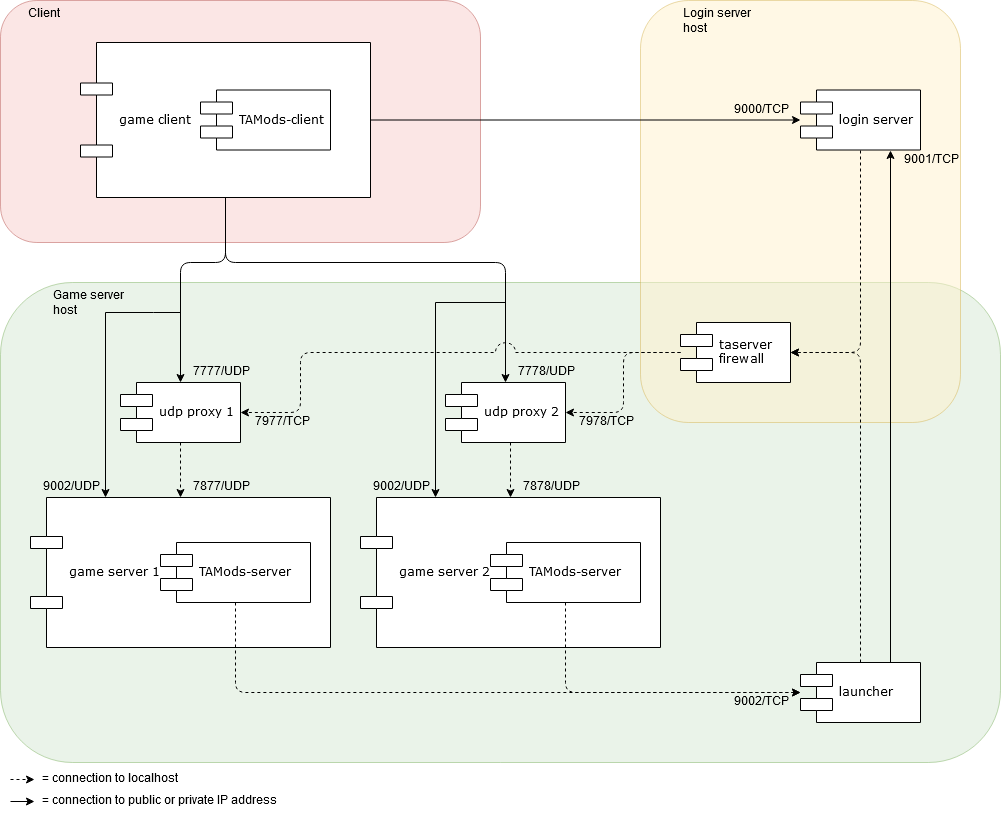

The diagram above was exported from draw.io. Its source (the exported page's mxGraphModel, read from the mxfile embedded in the PNG):
<mxGraphModel dx="1550" dy="863" grid="1" gridSize="10" guides="1" tooltips="1" connect="1" arrows="1" fold="1" page="1" pageScale="1" pageWidth="1100" pageHeight="850" background="#ffffff" math="0" shadow="0">
  <root>
    <mxCell id="0" />
    <mxCell id="1" parent="0" />
    <mxCell id="B8YQcfm6d9a_9Qhx7CB9-18" value="Game server host&lt;br&gt;" style="rounded=1;whiteSpace=wrap;html=1;shadow=0;glass=0;fillColor=#d5e8d4;opacity=50;strokeColor=#82b366;verticalAlign=top;align=left;spacingLeft=50;" parent="1" vertex="1">
      <mxGeometry x="40" y="320" width="1000" height="480" as="geometry" />
    </mxCell>
    <mxCell id="B8YQcfm6d9a_9Qhx7CB9-17" value="Login server host" style="rounded=1;whiteSpace=wrap;html=1;shadow=0;glass=0;fillColor=#fff2cc;opacity=50;strokeColor=#d6b656;verticalAlign=top;spacingLeft=40;align=left;" parent="1" vertex="1">
      <mxGeometry x="680" y="38" width="320" height="422" as="geometry" />
    </mxCell>
    <mxCell id="B8YQcfm6d9a_9Qhx7CB9-16" value="&lt;div style=&quot;text-align: right&quot;&gt;&lt;span&gt;Client&lt;/span&gt;&lt;/div&gt;" style="rounded=1;whiteSpace=wrap;html=1;shadow=0;glass=0;fillColor=#f8cecc;opacity=50;strokeColor=#b85450;align=left;verticalAlign=top;spacingLeft=25;" parent="1" vertex="1">
      <mxGeometry x="40" y="38" width="480" height="242" as="geometry" />
    </mxCell>
    <mxCell id="QteOOE2WH1JSjWVPOUmP-15" style="edgeStyle=orthogonalEdgeStyle;rounded=1;html=1;entryX=0.5;entryY=0;jettySize=auto;orthogonalLoop=1;exitX=0.5;exitY=1;" parent="1" source="39150e848f15840c-5" target="QteOOE2WH1JSjWVPOUmP-4" edge="1">
      <mxGeometry relative="1" as="geometry">
        <Array as="points">
          <mxPoint x="265" y="300" />
          <mxPoint x="220" y="300" />
        </Array>
        <mxPoint x="220" y="327" as="sourcePoint" />
      </mxGeometry>
    </mxCell>
    <mxCell id="QteOOE2WH1JSjWVPOUmP-16" style="edgeStyle=orthogonalEdgeStyle;rounded=1;html=1;entryX=0.5;entryY=0;jettySize=auto;orthogonalLoop=1;exitX=0.5;exitY=1;" parent="1" source="39150e848f15840c-5" target="QteOOE2WH1JSjWVPOUmP-5" edge="1">
      <mxGeometry relative="1" as="geometry">
        <Array as="points">
          <mxPoint x="265" y="300" />
          <mxPoint x="545" y="300" />
        </Array>
        <mxPoint x="545" y="327" as="sourcePoint" />
      </mxGeometry>
    </mxCell>
    <mxCell id="QteOOE2WH1JSjWVPOUmP-22" style="edgeStyle=orthogonalEdgeStyle;rounded=1;html=1;jettySize=auto;orthogonalLoop=1;" parent="1" source="39150e848f15840c-5" target="39150e848f15840c-7" edge="1">
      <mxGeometry relative="1" as="geometry">
        <mxPoint x="687" y="157.5" as="sourcePoint" />
      </mxGeometry>
    </mxCell>
    <mxCell id="QteOOE2WH1JSjWVPOUmP-23" style="edgeStyle=orthogonalEdgeStyle;html=1;jettySize=auto;orthogonalLoop=1;exitX=0.5;exitY=1;fillColor=#f5f5f5;strokeColor=#000000;strokeWidth=1;entryX=1;entryY=0.5;dashed=1;rounded=1;" parent="1" source="39150e848f15840c-7" target="QteOOE2WH1JSjWVPOUmP-8" edge="1">
      <mxGeometry relative="1" as="geometry">
        <mxPoint x="830" y="320" as="targetPoint" />
      </mxGeometry>
    </mxCell>
    <mxCell id="39150e848f15840c-7" value="login server" style="shape=component;align=left;spacingLeft=36;rounded=0;shadow=0;comic=0;labelBackgroundColor=none;strokeColor=#000000;strokeWidth=1;fillColor=#ffffff;fontFamily=Verdana;fontSize=12;fontColor=#000000;html=1;" parent="1" vertex="1">
      <mxGeometry x="840" y="127.5" width="120" height="60" as="geometry" />
    </mxCell>
    <mxCell id="QteOOE2WH1JSjWVPOUmP-21" style="edgeStyle=orthogonalEdgeStyle;rounded=1;html=1;jettySize=auto;orthogonalLoop=1;entryX=0.75;entryY=1;exitX=0.75;exitY=0;" parent="1" source="39150e848f15840c-10" target="39150e848f15840c-7" edge="1">
      <mxGeometry relative="1" as="geometry">
        <Array as="points" />
        <mxPoint x="930" y="453" as="sourcePoint" />
      </mxGeometry>
    </mxCell>
    <mxCell id="QteOOE2WH1JSjWVPOUmP-24" style="edgeStyle=orthogonalEdgeStyle;html=1;jettySize=auto;orthogonalLoop=1;entryX=1;entryY=0.5;exitX=0.5;exitY=0;dashed=1;jumpSize=13;endSize=6;rounded=1;" parent="1" source="39150e848f15840c-10" target="QteOOE2WH1JSjWVPOUmP-8" edge="1">
      <mxGeometry relative="1" as="geometry">
        <Array as="points">
          <mxPoint x="900" y="390" />
        </Array>
      </mxGeometry>
    </mxCell>
    <mxCell id="39150e848f15840c-10" value="launcher&lt;br&gt;" style="shape=component;align=left;spacingLeft=36;rounded=0;shadow=0;comic=0;labelBackgroundColor=none;strokeColor=#000000;strokeWidth=1;fillColor=#ffffff;fontFamily=Verdana;fontSize=12;fontColor=#000000;html=1;" parent="1" vertex="1">
      <mxGeometry x="840" y="700" width="120" height="60" as="geometry" />
    </mxCell>
    <mxCell id="QteOOE2WH1JSjWVPOUmP-38" style="edgeStyle=orthogonalEdgeStyle;rounded=1;jumpStyle=arc;jumpSize=13;html=1;entryX=0.5;entryY=0;dashed=1;endSize=6;jettySize=auto;orthogonalLoop=1;strokeColor=#000000;strokeWidth=1;" parent="1" source="QteOOE2WH1JSjWVPOUmP-4" target="QteOOE2WH1JSjWVPOUmP-6" edge="1">
      <mxGeometry relative="1" as="geometry" />
    </mxCell>
    <mxCell id="QteOOE2WH1JSjWVPOUmP-4" value="udp proxy 1&lt;br&gt;" style="shape=component;align=left;spacingLeft=36;rounded=0;shadow=0;comic=0;labelBackgroundColor=none;strokeColor=#000000;strokeWidth=1;fillColor=#ffffff;fontFamily=Verdana;fontSize=12;fontColor=#000000;html=1;" parent="1" vertex="1">
      <mxGeometry x="160" y="420" width="120" height="60" as="geometry" />
    </mxCell>
    <mxCell id="QteOOE2WH1JSjWVPOUmP-20" style="edgeStyle=orthogonalEdgeStyle;rounded=1;html=1;entryX=0.5;entryY=0;jettySize=auto;orthogonalLoop=1;dashed=1;" parent="1" source="QteOOE2WH1JSjWVPOUmP-5" target="QteOOE2WH1JSjWVPOUmP-7" edge="1">
      <mxGeometry relative="1" as="geometry">
        <Array as="points">
          <mxPoint x="550" y="430" />
          <mxPoint x="550" y="430" />
        </Array>
      </mxGeometry>
    </mxCell>
    <mxCell id="QteOOE2WH1JSjWVPOUmP-5" value="udp proxy 2&lt;br&gt;" style="shape=component;align=left;spacingLeft=36;rounded=0;shadow=0;comic=0;labelBackgroundColor=none;strokeColor=#000000;strokeWidth=1;fillColor=#ffffff;fontFamily=Verdana;fontSize=12;fontColor=#000000;html=1;" parent="1" vertex="1">
      <mxGeometry x="485" y="420" width="120" height="60" as="geometry" />
    </mxCell>
    <mxCell id="QteOOE2WH1JSjWVPOUmP-35" style="edgeStyle=orthogonalEdgeStyle;rounded=1;html=1;entryX=1;entryY=0.5;jettySize=auto;orthogonalLoop=1;dashed=1;jumpStyle=arc;jumpSize=20;" parent="1" source="QteOOE2WH1JSjWVPOUmP-8" target="QteOOE2WH1JSjWVPOUmP-4" edge="1">
      <mxGeometry relative="1" as="geometry">
        <Array as="points">
          <mxPoint x="340" y="390" />
          <mxPoint x="340" y="450" />
        </Array>
      </mxGeometry>
    </mxCell>
    <mxCell id="QteOOE2WH1JSjWVPOUmP-36" style="edgeStyle=orthogonalEdgeStyle;rounded=1;html=1;entryX=1;entryY=0.5;jettySize=auto;orthogonalLoop=1;dashed=1;" parent="1" source="QteOOE2WH1JSjWVPOUmP-8" target="QteOOE2WH1JSjWVPOUmP-5" edge="1">
      <mxGeometry relative="1" as="geometry" />
    </mxCell>
    <mxCell id="QteOOE2WH1JSjWVPOUmP-8" value="taserver&lt;br&gt;firewall&lt;br&gt;" style="shape=component;align=left;spacingLeft=36;rounded=0;shadow=0;comic=0;labelBackgroundColor=none;strokeColor=#000000;strokeWidth=1;fillColor=#ffffff;fontFamily=Verdana;fontSize=12;fontColor=#000000;html=1;" parent="1" vertex="1">
      <mxGeometry x="720" y="360" width="110" height="60" as="geometry" />
    </mxCell>
    <mxCell id="QteOOE2WH1JSjWVPOUmP-29" value="" style="group" parent="1" vertex="1" connectable="0">
      <mxGeometry x="70" y="535" width="300" height="150" as="geometry" />
    </mxCell>
    <mxCell id="QteOOE2WH1JSjWVPOUmP-6" value="game server 1&lt;br&gt;" style="shape=component;align=left;spacingLeft=36;rounded=0;shadow=0;comic=0;labelBackgroundColor=none;strokeColor=#000000;strokeWidth=1;fillColor=#ffffff;fontFamily=Verdana;fontSize=12;fontColor=#000000;html=1;" parent="QteOOE2WH1JSjWVPOUmP-29" vertex="1">
      <mxGeometry width="300" height="150" as="geometry" />
    </mxCell>
    <mxCell id="QteOOE2WH1JSjWVPOUmP-10" value="TAMods-server&lt;br&gt;" style="shape=component;align=left;spacingLeft=36;rounded=0;shadow=0;comic=0;labelBackgroundColor=none;strokeColor=#000000;strokeWidth=1;fillColor=#ffffff;fontFamily=Verdana;fontSize=12;fontColor=#000000;html=1;" parent="QteOOE2WH1JSjWVPOUmP-29" vertex="1">
      <mxGeometry x="130" y="45" width="150" height="60" as="geometry" />
    </mxCell>
    <mxCell id="QteOOE2WH1JSjWVPOUmP-30" value="" style="group" parent="1" vertex="1" connectable="0">
      <mxGeometry x="400" y="535" width="300" height="150" as="geometry" />
    </mxCell>
    <mxCell id="QteOOE2WH1JSjWVPOUmP-7" value="game server 2&lt;br&gt;" style="shape=component;align=left;spacingLeft=36;rounded=0;shadow=0;comic=0;labelBackgroundColor=none;strokeColor=#000000;strokeWidth=1;fillColor=#ffffff;fontFamily=Verdana;fontSize=12;fontColor=#000000;html=1;" parent="QteOOE2WH1JSjWVPOUmP-30" vertex="1">
      <mxGeometry width="300" height="150" as="geometry" />
    </mxCell>
    <mxCell id="QteOOE2WH1JSjWVPOUmP-9" value="TAMods-server&lt;br&gt;" style="shape=component;align=left;spacingLeft=36;rounded=0;shadow=0;comic=0;labelBackgroundColor=none;strokeColor=#000000;strokeWidth=1;fillColor=#ffffff;fontFamily=Verdana;fontSize=12;fontColor=#000000;html=1;" parent="QteOOE2WH1JSjWVPOUmP-30" vertex="1">
      <mxGeometry x="130" y="45" width="150" height="60" as="geometry" />
    </mxCell>
    <mxCell id="QteOOE2WH1JSjWVPOUmP-31" value="" style="group" parent="1" vertex="1" connectable="0">
      <mxGeometry x="120" y="80" width="290" height="155" as="geometry" />
    </mxCell>
    <mxCell id="39150e848f15840c-5" value="game client&lt;br&gt;" style="shape=component;align=left;spacingLeft=36;rounded=0;shadow=0;comic=0;labelBackgroundColor=none;strokeColor=#000000;strokeWidth=1;fillColor=#ffffff;fontFamily=Verdana;fontSize=12;fontColor=#000000;html=1;" parent="QteOOE2WH1JSjWVPOUmP-31" vertex="1">
      <mxGeometry width="290" height="155" as="geometry" />
    </mxCell>
    <mxCell id="QteOOE2WH1JSjWVPOUmP-3" value="TAMods-client&lt;br&gt;" style="shape=component;align=left;spacingLeft=36;rounded=0;shadow=0;comic=0;labelBackgroundColor=none;strokeColor=#000000;strokeWidth=1;fillColor=#ffffff;fontFamily=Verdana;fontSize=12;fontColor=#000000;html=1;" parent="QteOOE2WH1JSjWVPOUmP-31" vertex="1">
      <mxGeometry x="120" y="47.5" width="130" height="60" as="geometry" />
    </mxCell>
    <mxCell id="QteOOE2WH1JSjWVPOUmP-34" style="edgeStyle=orthogonalEdgeStyle;rounded=1;html=1;jettySize=auto;orthogonalLoop=1;dashed=1;" parent="1" source="QteOOE2WH1JSjWVPOUmP-10" target="39150e848f15840c-10" edge="1">
      <mxGeometry relative="1" as="geometry">
        <Array as="points">
          <mxPoint x="275" y="730" />
        </Array>
      </mxGeometry>
    </mxCell>
    <mxCell id="QteOOE2WH1JSjWVPOUmP-28" style="edgeStyle=orthogonalEdgeStyle;rounded=1;html=1;jettySize=auto;orthogonalLoop=1;dashed=1;" parent="1" source="QteOOE2WH1JSjWVPOUmP-9" target="39150e848f15840c-10" edge="1">
      <mxGeometry relative="1" as="geometry">
        <Array as="points">
          <mxPoint x="605" y="730" />
        </Array>
      </mxGeometry>
    </mxCell>
    <mxCell id="B8YQcfm6d9a_9Qhx7CB9-1" value="9000/TCP" style="text;html=1;strokeColor=none;fillColor=none;align=center;verticalAlign=middle;whiteSpace=wrap;rounded=0;" parent="1" vertex="1">
      <mxGeometry x="760" y="138" width="80" height="20" as="geometry" />
    </mxCell>
    <mxCell id="B8YQcfm6d9a_9Qhx7CB9-3" value="9001/TCP" style="text;html=1;strokeColor=none;fillColor=none;align=center;verticalAlign=middle;whiteSpace=wrap;rounded=0;" parent="1" vertex="1">
      <mxGeometry x="930" y="187.5" width="80" height="20" as="geometry" />
    </mxCell>
    <mxCell id="B8YQcfm6d9a_9Qhx7CB9-4" value="7777/UDP" style="text;html=1;strokeColor=none;fillColor=none;align=center;verticalAlign=middle;whiteSpace=wrap;rounded=0;" parent="1" vertex="1">
      <mxGeometry x="220" y="400" width="80" height="20" as="geometry" />
    </mxCell>
    <mxCell id="B8YQcfm6d9a_9Qhx7CB9-5" value="7778/UDP" style="text;html=1;strokeColor=none;fillColor=none;align=center;verticalAlign=middle;whiteSpace=wrap;rounded=0;" parent="1" vertex="1">
      <mxGeometry x="545" y="400" width="80" height="20" as="geometry" />
    </mxCell>
    <mxCell id="B8YQcfm6d9a_9Qhx7CB9-6" value="7877/UDP" style="text;html=1;strokeColor=none;fillColor=none;align=center;verticalAlign=middle;whiteSpace=wrap;rounded=0;" parent="1" vertex="1">
      <mxGeometry x="220" y="515" width="80" height="20" as="geometry" />
    </mxCell>
    <mxCell id="B8YQcfm6d9a_9Qhx7CB9-7" value="7878/UDP" style="text;html=1;strokeColor=none;fillColor=none;align=center;verticalAlign=middle;whiteSpace=wrap;rounded=0;" parent="1" vertex="1">
      <mxGeometry x="550" y="515" width="80" height="20" as="geometry" />
    </mxCell>
    <mxCell id="B8YQcfm6d9a_9Qhx7CB9-8" value="7977/TCP&lt;br&gt;" style="text;html=1;strokeColor=none;fillColor=none;align=center;verticalAlign=middle;whiteSpace=wrap;rounded=0;" parent="1" vertex="1">
      <mxGeometry x="281" y="450" width="80" height="20" as="geometry" />
    </mxCell>
    <mxCell id="B8YQcfm6d9a_9Qhx7CB9-9" value="7978/TCP&lt;br&gt;" style="text;html=1;strokeColor=none;fillColor=none;align=center;verticalAlign=middle;whiteSpace=wrap;rounded=0;" parent="1" vertex="1">
      <mxGeometry x="605" y="450" width="80" height="20" as="geometry" />
    </mxCell>
    <mxCell id="B8YQcfm6d9a_9Qhx7CB9-10" value="9002/TCP" style="text;html=1;strokeColor=none;fillColor=none;align=center;verticalAlign=middle;whiteSpace=wrap;rounded=0;" parent="1" vertex="1">
      <mxGeometry x="760" y="730.2000122070312" width="80" height="20" as="geometry" />
    </mxCell>
    <mxCell id="U-jyD-TkAjz0yVYd6L3g-1" value="" style="endArrow=classic;html=1;dashed=1;" parent="1" edge="1">
      <mxGeometry width="50" height="50" relative="1" as="geometry">
        <mxPoint x="50" y="817" as="sourcePoint" />
        <mxPoint x="74" y="817" as="targetPoint" />
      </mxGeometry>
    </mxCell>
    <mxCell id="U-jyD-TkAjz0yVYd6L3g-2" value="" style="endArrow=classic;html=1;" parent="1" edge="1">
      <mxGeometry width="50" height="50" relative="1" as="geometry">
        <mxPoint x="50" y="839" as="sourcePoint" />
        <mxPoint x="74" y="839" as="targetPoint" />
      </mxGeometry>
    </mxCell>
    <mxCell id="U-jyD-TkAjz0yVYd6L3g-3" value="&lt;span&gt;= connection to localhost&lt;/span&gt;" style="text;html=1;strokeColor=none;fillColor=none;align=left;verticalAlign=middle;rounded=0;shadow=0;glass=0;" parent="1" vertex="1">
      <mxGeometry x="80" y="806" width="370" height="22" as="geometry" />
    </mxCell>
    <mxCell id="U-jyD-TkAjz0yVYd6L3g-4" value="&lt;span&gt;= connection to public or private IP address&lt;/span&gt;" style="text;html=1;strokeColor=none;fillColor=none;align=left;verticalAlign=middle;rounded=0;shadow=0;glass=0;" parent="1" vertex="1">
      <mxGeometry x="80" y="828" width="370" height="22" as="geometry" />
    </mxCell>
    <mxCell id="UcoAdV0WVwn0mad5dpb5-5" style="edgeStyle=orthogonalEdgeStyle;rounded=0;orthogonalLoop=1;jettySize=auto;html=1;entryX=0.25;entryY=0;entryDx=0;entryDy=0;" parent="1" target="QteOOE2WH1JSjWVPOUmP-6" edge="1">
      <mxGeometry relative="1" as="geometry">
        <mxPoint x="220" y="350" as="sourcePoint" />
        <Array as="points">
          <mxPoint x="193" y="350" />
          <mxPoint x="145" y="350" />
        </Array>
      </mxGeometry>
    </mxCell>
    <mxCell id="UcoAdV0WVwn0mad5dpb5-6" value="9002/UDP" style="text;html=1;strokeColor=none;fillColor=none;align=center;verticalAlign=middle;whiteSpace=wrap;rounded=0;" parent="1" vertex="1">
      <mxGeometry x="70" y="515" width="80" height="20" as="geometry" />
    </mxCell>
    <mxCell id="UcoAdV0WVwn0mad5dpb5-10" style="edgeStyle=orthogonalEdgeStyle;rounded=0;orthogonalLoop=1;jettySize=auto;html=1;entryX=0.25;entryY=0;entryDx=0;entryDy=0;" parent="1" target="QteOOE2WH1JSjWVPOUmP-7" edge="1">
      <mxGeometry relative="1" as="geometry">
        <mxPoint x="545" y="340" as="sourcePoint" />
        <Array as="points">
          <mxPoint x="475" y="340" />
        </Array>
      </mxGeometry>
    </mxCell>
    <mxCell id="UcoAdV0WVwn0mad5dpb5-11" value="9002/UDP" style="text;html=1;strokeColor=none;fillColor=none;align=center;verticalAlign=middle;whiteSpace=wrap;rounded=0;" parent="1" vertex="1">
      <mxGeometry x="400" y="515" width="80" height="20" as="geometry" />
    </mxCell>
  </root>
</mxGraphModel>